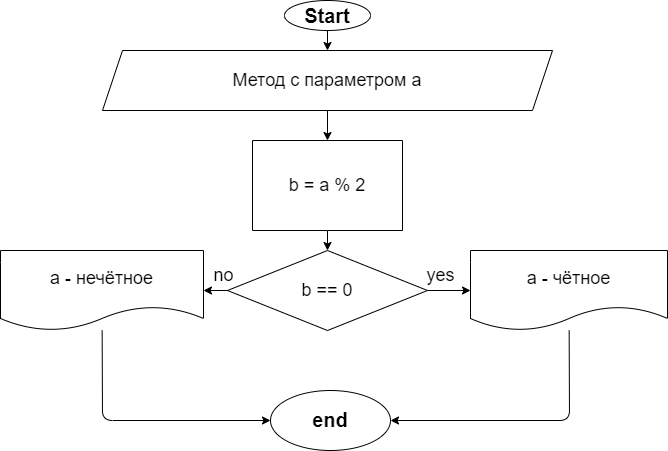

The diagram above was exported from draw.io. Its source (the exported page's mxGraphModel, read from the mxfile embedded in the PNG):
<mxGraphModel dx="919" dy="411" grid="1" gridSize="10" guides="1" tooltips="1" connect="1" arrows="1" fold="1" page="1" pageScale="1" pageWidth="827" pageHeight="1169" math="0" shadow="0">
  <root>
    <mxCell id="0" />
    <mxCell id="1" parent="0" />
    <mxCell id="2" value="" style="edgeStyle=none;html=1;fontSize=20;" parent="1" source="3" target="6" edge="1">
      <mxGeometry relative="1" as="geometry" />
    </mxCell>
    <mxCell id="3" value="&lt;font style=&quot;font-size: 20px&quot;&gt;&lt;b&gt;Start&lt;/b&gt;&lt;/font&gt;" style="ellipse;whiteSpace=wrap;html=1;" parent="1" vertex="1">
      <mxGeometry x="294" y="10" width="86" height="30" as="geometry" />
    </mxCell>
    <mxCell id="5" value="" style="edgeStyle=none;html=1;fontSize=18;exitX=0.5;exitY=1;exitDx=0;exitDy=0;entryX=0.5;entryY=0;entryDx=0;entryDy=0;" parent="1" source="6" target="16" edge="1">
      <mxGeometry relative="1" as="geometry" />
    </mxCell>
    <mxCell id="6" value="&lt;font style=&quot;font-size: 18px&quot;&gt;Метод с параметром а&lt;br&gt;&lt;/font&gt;" style="shape=parallelogram;perimeter=parallelogramPerimeter;whiteSpace=wrap;html=1;fixedSize=1;" parent="1" vertex="1">
      <mxGeometry x="112" y="60" width="450" height="60" as="geometry" />
    </mxCell>
    <mxCell id="7" value="" style="edgeStyle=none;html=1;fontSize=18;" parent="1" source="9" target="11" edge="1">
      <mxGeometry relative="1" as="geometry" />
    </mxCell>
    <mxCell id="8" value="" style="edgeStyle=none;html=1;fontSize=18;" parent="1" source="9" target="14" edge="1">
      <mxGeometry relative="1" as="geometry" />
    </mxCell>
    <mxCell id="9" value="b == 0" style="rhombus;whiteSpace=wrap;html=1;fontSize=18;" parent="1" vertex="1">
      <mxGeometry x="237" y="260" width="200" height="80" as="geometry" />
    </mxCell>
    <mxCell id="10" style="edgeStyle=none;html=1;fontSize=18;entryX=1;entryY=0.5;entryDx=0;entryDy=0;" parent="1" source="11" target="17" edge="1">
      <mxGeometry relative="1" as="geometry">
        <mxPoint x="579" y="440" as="targetPoint" />
        <Array as="points">
          <mxPoint x="579" y="430" />
        </Array>
      </mxGeometry>
    </mxCell>
    <mxCell id="11" value="a - чётное" style="shape=document;whiteSpace=wrap;html=1;boundedLbl=1;fontSize=18;" parent="1" vertex="1">
      <mxGeometry x="480" y="260" width="197" height="80" as="geometry" />
    </mxCell>
    <mxCell id="12" value="yes" style="text;html=1;align=center;verticalAlign=middle;resizable=0;points=[];autosize=1;strokeColor=none;fillColor=none;fontSize=18;" parent="1" vertex="1">
      <mxGeometry x="430" y="270" width="40" height="30" as="geometry" />
    </mxCell>
    <mxCell id="13" style="edgeStyle=none;html=1;fontSize=18;entryX=0;entryY=0.5;entryDx=0;entryDy=0;" parent="1" source="14" target="17" edge="1">
      <mxGeometry relative="1" as="geometry">
        <mxPoint x="120" y="440" as="targetPoint" />
        <Array as="points">
          <mxPoint x="112" y="430" />
        </Array>
      </mxGeometry>
    </mxCell>
    <mxCell id="14" value="а - нечётное" style="shape=document;whiteSpace=wrap;html=1;boundedLbl=1;fontSize=18;" parent="1" vertex="1">
      <mxGeometry x="10" y="260" width="203" height="80" as="geometry" />
    </mxCell>
    <mxCell id="15" value="no" style="text;html=1;align=center;verticalAlign=middle;resizable=0;points=[];autosize=1;strokeColor=none;fillColor=none;fontSize=18;" parent="1" vertex="1">
      <mxGeometry x="213" y="270" width="40" height="30" as="geometry" />
    </mxCell>
    <mxCell id="19" style="edgeStyle=none;html=1;entryX=0.5;entryY=0;entryDx=0;entryDy=0;" parent="1" source="16" target="9" edge="1">
      <mxGeometry relative="1" as="geometry" />
    </mxCell>
    <mxCell id="16" value="&lt;span style=&quot;font-size: 18px&quot;&gt;b = a % 2&lt;/span&gt;" style="shape=document;whiteSpace=wrap;html=1;boundedLbl=1;size=0;" parent="1" vertex="1">
      <mxGeometry x="262" y="150" width="150" height="90" as="geometry" />
    </mxCell>
    <mxCell id="17" value="&lt;font style=&quot;font-size: 20px&quot;&gt;&lt;b&gt;end&lt;/b&gt;&lt;/font&gt;" style="ellipse;whiteSpace=wrap;html=1;fontSize=18;" parent="1" vertex="1">
      <mxGeometry x="280" y="400" width="120" height="60" as="geometry" />
    </mxCell>
  </root>
</mxGraphModel>